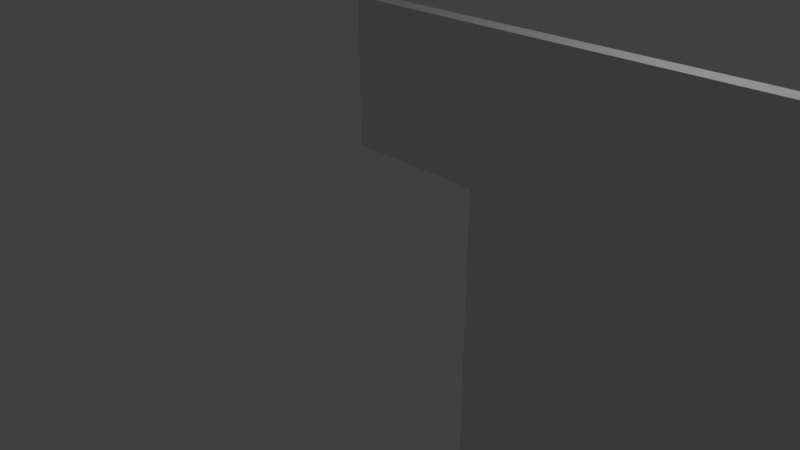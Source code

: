 # Source: Level_3_6.blend  (saved by Blender 2.79.0; exported with 4.5.12 LTS)
import bpy
from mathutils import Matrix  # noqa: F401  (used for matrix-valued properties, if any)

bpy.ops.wm.read_factory_settings(use_empty=True)
scene = bpy.context.scene
scene.name = 'Scene'

# ---- collections
col_collection_1 = bpy.data.collections.new('Collection 1'); scene.collection.children.link(col_collection_1)

# ---- materials (node trees are filled in below, after node groups)
mat_material = bpy.data.materials.new('Material')
mat_material.alpha_threshold = 0.0
mat_material.use_transparent_shadow = False
mat_material.roughness = 0.5
mat_material.line_color = (0.0, 0.0, 0.0, 1.0)

# ---- material node trees

# ---- world
world_world = bpy.data.worlds.new('World'); scene.world = world_world
world_world.color = (0.05088, 0.05088, 0.05088)
world_world.use_sun_shadow = False
world_world.sun_shadow_jitter_overblur = 0.0
world_world.cycles.sampling_method = 'MANUAL'

# ---- cameras
cam_camera = bpy.data.cameras.new('Camera')
cam_camera.clip_end = 100.0
cam_camera.lens = 35.0
cam_camera.sensor_width = 32.0
cam_camera.sensor_height = 18.0
cam_camera.ortho_scale = 7.314
cam_camera.dof.focus_distance = 0.0
cam_camera.dof.aperture_fstop = 128.0

# ---- lights
light_lamp = bpy.data.lights.new('Lamp', 'POINT')
light_lamp.transmission_factor = 0.0
light_lamp.cutoff_distance = 30.0
light_lamp.energy = 100.0
light_lamp.shadow_buffer_clip_start = 1.001
light_lamp.shadow_soft_size = 0.1
light_lamp.shadow_maximum_resolution = 0.006
light_lamp.use_absolute_resolution = True

# ---- meshes
me_cube = bpy.data.meshes.new('Cube')
me_cube.from_pydata([(1.0, 1.0, -1.0), (1.0, -1.0, -1.0), (-1.0, -1.0, -1.0), (-1.0, 1.0, -1.0), (1.0, 1.0, -0.7648), (1.0, -1.0, -0.7648), (-1.0, -1.0, -0.7648), (-1.0, 1.0, -0.7648), (3.0, 1.0, -1.0), (3.0, -1.0, -1.0), (3.0, 1.0, -0.7648), (3.0, -1.0, -0.7648), (5.0, 1.0, -1.0), (5.0, -1.0, -1.0), (5.0, 1.0, -0.7648), (5.0, -1.0, -0.7648), (7.0, 1.0, -1.0), (7.0, -1.0, -1.0), (7.0, 1.0, -0.7648), (7.0, -1.0, -0.7648), (9.0, 1.0, -1.0), (9.0, -1.0, -1.0), (9.0, 1.0, -0.7648), (9.0, -1.0, -0.7648), (1.0, -3.0, -1.0), (1.0, -3.0, -0.7648), (3.0, -3.0, -1.0), (3.0, -3.0, -0.7648), (5.0, -3.0, -1.0), (5.0, -3.0, -0.7648), (7.0, -3.0, -1.0), (7.0, -3.0, -0.7648), (9.0, -3.0, -1.0), (9.0, -3.0, -0.7648), (1.0, -5.0, -1.0), (1.0, -5.0, -0.7648), (3.0, -5.0, -1.0), (3.0, -5.0, -0.7648), (5.0, -5.0, -1.0), (5.0, -5.0, -0.7648), (7.0, -5.0, -1.0), (7.0, -5.0, -0.7648), (9.0, -5.0, -1.0), (9.0, -5.0, -0.7648), (1.0, -7.0, -1.0), (1.0, -7.0, -0.7648), (3.0, -7.0, -1.0), (3.0, -7.0, -0.7648), (5.0, -7.0, -1.0), (5.0, -7.0, -0.7648), (7.0, -7.0, -1.0), (7.0, -7.0, -0.7648), (9.0, -7.0, -1.0), (9.0, -7.0, -0.7648), (11.0, -5.0, -1.0), (11.0, -7.0, -1.0), (11.0, -5.0, -0.7648), (11.0, -7.0, -0.7648), (9.0, -9.0, -1.0), (9.0, -9.0, -0.7648), (11.0, -9.0, -1.0), (11.0, -9.0, -0.7648), (9.0, -11.0, -1.0), (9.0, -11.0, -0.7648), (11.0, -11.0, -1.0), (11.0, -11.0, -0.7648), (9.0, -11.33, -1.0), (9.0, -11.33, -0.7648), (11.0, -11.33, -1.0), (11.0, -11.33, -0.7648)], [], [(0, 1, 2, 3), (4, 7, 6, 5), (4, 5, 11, 10), (1, 5, 6, 2), (2, 6, 7, 3), (4, 0, 3, 7), (10, 11, 15, 14), (15, 11, 27, 29), (0, 4, 10, 8), (1, 0, 8, 9), (12, 14, 18, 16), (8, 10, 14, 12), (23, 19, 31, 33), (9, 8, 12, 13), (13, 17, 30, 28), (9, 13, 28, 26), (13, 12, 16, 17), (14, 15, 19, 18), (20, 22, 23, 21), (17, 16, 20, 21), (18, 19, 23, 22), (16, 18, 22, 20), (29, 27, 37, 39), (28, 30, 40, 38), (30, 32, 42, 40), (25, 24, 34, 35), (21, 23, 33, 32), (5, 1, 24, 25), (1, 9, 26, 24), (19, 15, 29, 31), (11, 5, 25, 27), (17, 21, 32, 30), (43, 41, 51, 53), (39, 37, 47, 49), (38, 40, 50, 48), (40, 42, 52, 50), (33, 31, 41, 43), (27, 25, 35, 37), (31, 29, 39, 41), (26, 28, 38, 36), (24, 26, 36, 34), (32, 33, 43, 42), (45, 44, 46, 47), (47, 46, 48, 49), (51, 50, 52, 53), (49, 48, 50, 51), (37, 35, 45, 47), (41, 39, 49, 51), (36, 38, 48, 46), (34, 36, 46, 44), (42, 43, 56, 54), (35, 34, 44, 45), (54, 56, 57, 55), (53, 52, 58, 59), (52, 42, 54, 55), (43, 53, 57, 56), (58, 60, 64, 62), (52, 55, 60, 58), (55, 57, 61, 60), (57, 53, 59, 61), (63, 62, 66, 67), (59, 58, 62, 63), (61, 59, 63, 65), (60, 61, 65, 64), (67, 66, 68, 69), (65, 63, 67, 69), (64, 65, 69, 68), (62, 64, 68, 66)])
me_cube.materials.append(mat_material)
me_cube.use_remesh_preserve_volume = False
me_cube.use_remesh_preserve_attributes = False
me_cube.use_mirror_vertex_groups = False
me_cube.update()

# ---- objects
ob_cube = bpy.data.objects.new('Cube', me_cube)
ob_lamp = bpy.data.objects.new('Lamp', light_lamp)
ob_camera = bpy.data.objects.new('Camera', cam_camera)

# ---- transforms, parenting, visibility, modifiers, constraints
ob_cube.location = (0.0, 0.0, 2.01)
ob_cube.rotation_euler = (1.571, 0.0, 0.0)
ob_cube.lock_rotations_4d = False
ob_cube.empty_display_type = 'ARROWS'
ob_cube.lineart.crease_threshold = 0.0
ob_lamp.location = (4.076, 1.005, 5.904)
ob_lamp.rotation_euler = (0.6503, 0.05522, 1.866)
ob_lamp.lock_rotations_4d = False
ob_lamp.empty_display_type = 'ARROWS'
ob_lamp.color = (0.0, 0.0, 0.0, 0.0)
ob_lamp.lineart.crease_threshold = 0.0
ob_camera.location = (7.481, -6.508, 5.344)
ob_camera.rotation_euler = (1.109, 0.0, 0.8149)
ob_camera.lock_rotations_4d = False
ob_camera.empty_display_type = 'ARROWS'
ob_camera.color = (0.0, 0.0, 0.0, 0.0)
ob_camera.display_type = 'WIRE'
ob_camera.lineart.crease_threshold = 0.0

# ---- collection membership
col_collection_1.objects.link(ob_cube)
col_collection_1.objects.link(ob_lamp)
col_collection_1.objects.link(ob_camera)

# ---- scene / render settings (as saved in the file)
scene.camera = ob_camera
scene.frame_start = 1; scene.frame_end = 250; scene.frame_set(1)
scene.render.engine = 'BLENDER_EEVEE_NEXT'
scene.render.resolution_percentage = 50
scene.render.dither_intensity = 0.0
scene.cycles.use_denoising = False
scene.cycles.samples = 128
scene.cycles.sampling_pattern = 'TABULATED_SOBOL'
scene.cycles.use_adaptive_sampling = False
scene.cycles.use_light_tree = False
scene.cycles.blur_glossy = 0.0
scene.cycles.sample_clamp_indirect = 0.0
scene.view_settings.view_transform = 'Standard'
bpy.context.view_layer.update()
